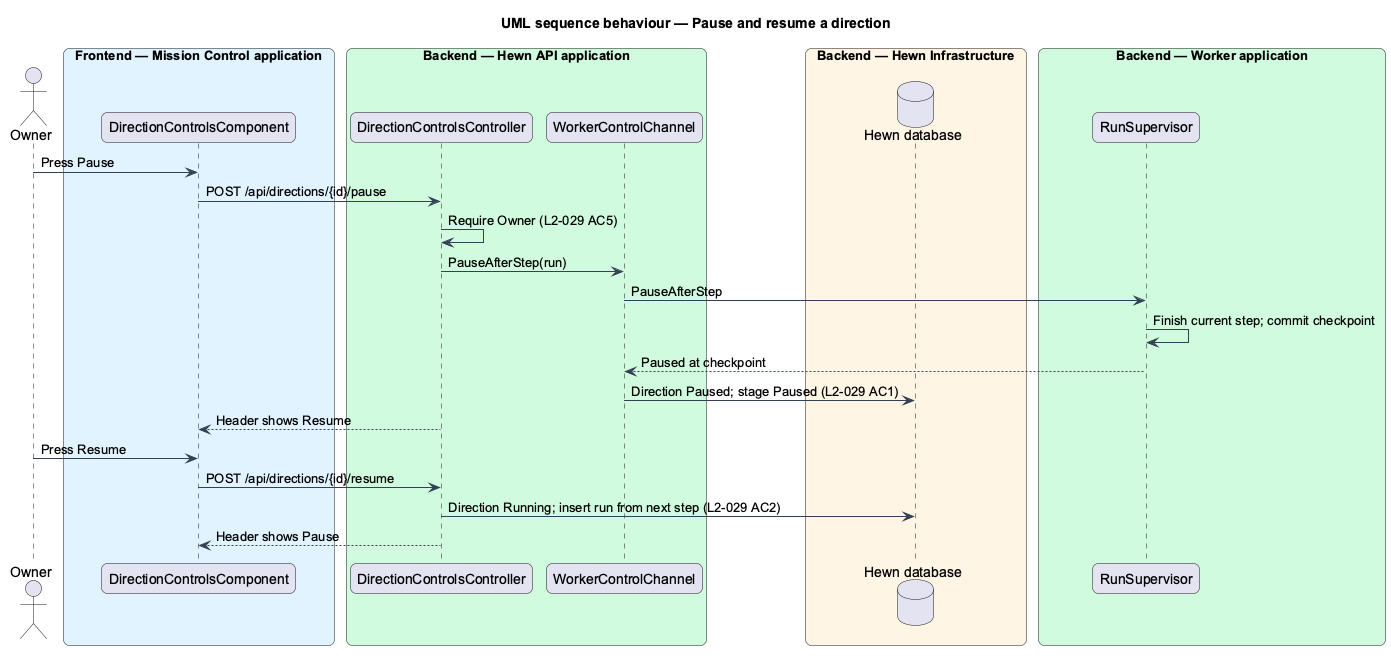

The diagram above was rendered by PlantUML. Its source (embedded in the PNG):
@startuml
title UML sequence behaviour — Pause and resume a direction
skinparam backgroundColor #FFFFFF
skinparam shadowing false
skinparam roundcorner 12
skinparam defaultFontName Arial
skinparam ArrowColor #344054
skinparam rectangle {
  BorderColor #344054
  FontColor #101828
}
skinparam package {
  BorderColor #667085
  FontColor #101828
  BackgroundColor #F9FAFB
}
skinparam sequenceMessageAlign left
actor "Owner" as owner
box "Frontend — Mission Control application" #E0F2FE
  participant "DirectionControlsComponent" as ctl
end box
box "Backend — Hewn API application" #D1FADF
  participant "DirectionControlsController" as dc
  participant "WorkerControlChannel" as chan
end box
box "Backend — Hewn Infrastructure" #FFF4E5
  database "Hewn database" as db
end box
box "Backend — Worker application" #D1FADF
  participant "RunSupervisor" as sup
end box
owner -> ctl : Press Pause
ctl -> dc : POST /api/directions/{id}/pause
dc -> dc : Require Owner (L2-029 AC5)
dc -> chan : PauseAfterStep(run)
chan -> sup : PauseAfterStep
sup -> sup : Finish current step; commit checkpoint
sup --> chan : Paused at checkpoint
chan -> db : Direction Paused; stage Paused (L2-029 AC1)
dc --> ctl : Header shows Resume
owner -> ctl : Press Resume
ctl -> dc : POST /api/directions/{id}/resume
dc -> db : Direction Running; insert run from next step (L2-029 AC2)
dc --> ctl : Header shows Pause
@enduml